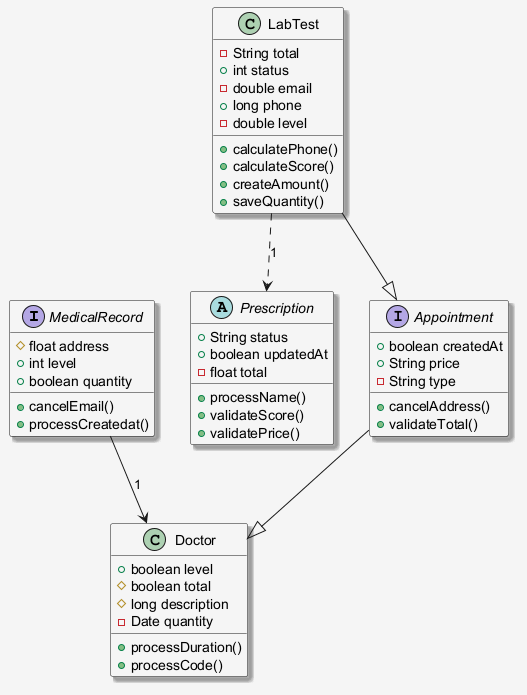

The diagram above was rendered by PlantUML. Its source (embedded in the PNG):
@startuml
skinparam shadowing false
skinparam backgroundColor #F5F5F5
skinparam shadowing true
interface MedicalRecord {
  #float address
  +int level
  +boolean quantity
  +cancelEmail()
  +processCreatedat()
}
class Doctor {
  +boolean level
  #boolean total
  #long description
  -Date quantity
  +processDuration()
  +processCode()
}
abstract class Prescription {
  +String status
  +boolean updatedAt
  -float total
  +processName()
  +validateScore()
  +validatePrice()
}
class LabTest {
  -String total
  +int status
  -double email
  +long phone
  -double level
  +calculatePhone()
  +calculateScore()
  +createAmount()
  +saveQuantity()
}
interface Appointment {
  +boolean createdAt
  +String price
  -String type
  +cancelAddress()
  +validateTotal()
}
MedicalRecord --> Doctor : "1"
LabTest ..> Prescription : "1"
Appointment --|> Doctor
LabTest --|> Appointment
@enduml